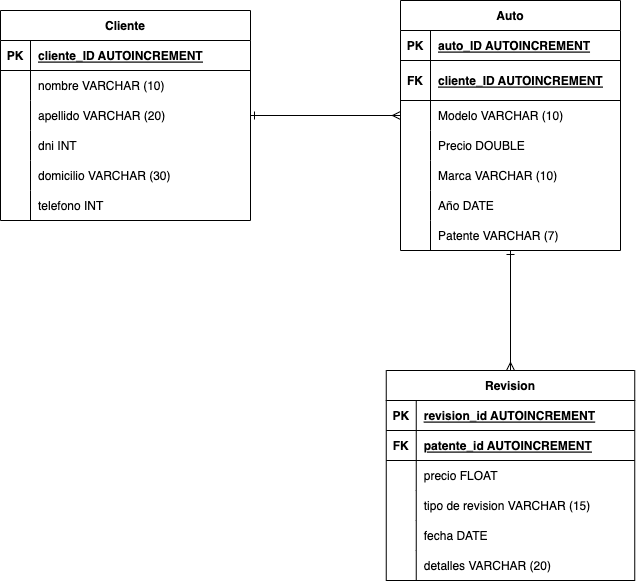

The diagram above was exported from draw.io. Its source (the exported page's mxGraphModel, read from the mxfile embedded in the PNG):
<mxGraphModel dx="858" dy="585" grid="1" gridSize="10" guides="1" tooltips="1" connect="1" arrows="1" fold="1" page="1" pageScale="1" pageWidth="827" pageHeight="1169" math="0" shadow="0">
  <root>
    <mxCell id="0" />
    <mxCell id="1" parent="0" />
    <mxCell id="tYBAgACsTTRZxeh9Cvuf-32" value="Cliente" style="shape=table;startSize=30;container=1;collapsible=1;childLayout=tableLayout;fixedRows=1;rowLines=0;fontStyle=1;align=center;resizeLast=1;" vertex="1" parent="1">
      <mxGeometry x="100" y="130" width="250" height="210" as="geometry" />
    </mxCell>
    <mxCell id="tYBAgACsTTRZxeh9Cvuf-33" value="" style="shape=tableRow;horizontal=0;startSize=0;swimlaneHead=0;swimlaneBody=0;fillColor=none;collapsible=0;dropTarget=0;points=[[0,0.5],[1,0.5]];portConstraint=eastwest;top=0;left=0;right=0;bottom=1;" vertex="1" parent="tYBAgACsTTRZxeh9Cvuf-32">
      <mxGeometry y="30" width="250" height="30" as="geometry" />
    </mxCell>
    <mxCell id="tYBAgACsTTRZxeh9Cvuf-34" value="PK" style="shape=partialRectangle;connectable=0;fillColor=none;top=0;left=0;bottom=0;right=0;fontStyle=1;overflow=hidden;" vertex="1" parent="tYBAgACsTTRZxeh9Cvuf-33">
      <mxGeometry width="30" height="30" as="geometry">
        <mxRectangle width="30" height="30" as="alternateBounds" />
      </mxGeometry>
    </mxCell>
    <mxCell id="tYBAgACsTTRZxeh9Cvuf-35" value="cliente_ID AUTOINCREMENT" style="shape=partialRectangle;connectable=0;fillColor=none;top=0;left=0;bottom=0;right=0;align=left;spacingLeft=6;fontStyle=5;overflow=hidden;" vertex="1" parent="tYBAgACsTTRZxeh9Cvuf-33">
      <mxGeometry x="30" width="220" height="30" as="geometry">
        <mxRectangle width="220" height="30" as="alternateBounds" />
      </mxGeometry>
    </mxCell>
    <mxCell id="tYBAgACsTTRZxeh9Cvuf-36" value="" style="shape=tableRow;horizontal=0;startSize=0;swimlaneHead=0;swimlaneBody=0;fillColor=none;collapsible=0;dropTarget=0;points=[[0,0.5],[1,0.5]];portConstraint=eastwest;top=0;left=0;right=0;bottom=0;" vertex="1" parent="tYBAgACsTTRZxeh9Cvuf-32">
      <mxGeometry y="60" width="250" height="30" as="geometry" />
    </mxCell>
    <mxCell id="tYBAgACsTTRZxeh9Cvuf-37" value="" style="shape=partialRectangle;connectable=0;fillColor=none;top=0;left=0;bottom=0;right=0;editable=1;overflow=hidden;" vertex="1" parent="tYBAgACsTTRZxeh9Cvuf-36">
      <mxGeometry width="30" height="30" as="geometry">
        <mxRectangle width="30" height="30" as="alternateBounds" />
      </mxGeometry>
    </mxCell>
    <mxCell id="tYBAgACsTTRZxeh9Cvuf-38" value="nombre VARCHAR (10)" style="shape=partialRectangle;connectable=0;fillColor=none;top=0;left=0;bottom=0;right=0;align=left;spacingLeft=6;overflow=hidden;" vertex="1" parent="tYBAgACsTTRZxeh9Cvuf-36">
      <mxGeometry x="30" width="220" height="30" as="geometry">
        <mxRectangle width="220" height="30" as="alternateBounds" />
      </mxGeometry>
    </mxCell>
    <mxCell id="tYBAgACsTTRZxeh9Cvuf-39" value="" style="shape=tableRow;horizontal=0;startSize=0;swimlaneHead=0;swimlaneBody=0;fillColor=none;collapsible=0;dropTarget=0;points=[[0,0.5],[1,0.5]];portConstraint=eastwest;top=0;left=0;right=0;bottom=0;" vertex="1" parent="tYBAgACsTTRZxeh9Cvuf-32">
      <mxGeometry y="90" width="250" height="30" as="geometry" />
    </mxCell>
    <mxCell id="tYBAgACsTTRZxeh9Cvuf-40" value="" style="shape=partialRectangle;connectable=0;fillColor=none;top=0;left=0;bottom=0;right=0;editable=1;overflow=hidden;" vertex="1" parent="tYBAgACsTTRZxeh9Cvuf-39">
      <mxGeometry width="30" height="30" as="geometry">
        <mxRectangle width="30" height="30" as="alternateBounds" />
      </mxGeometry>
    </mxCell>
    <mxCell id="tYBAgACsTTRZxeh9Cvuf-41" value="apellido VARCHAR (20)" style="shape=partialRectangle;connectable=0;fillColor=none;top=0;left=0;bottom=0;right=0;align=left;spacingLeft=6;overflow=hidden;" vertex="1" parent="tYBAgACsTTRZxeh9Cvuf-39">
      <mxGeometry x="30" width="220" height="30" as="geometry">
        <mxRectangle width="220" height="30" as="alternateBounds" />
      </mxGeometry>
    </mxCell>
    <mxCell id="tYBAgACsTTRZxeh9Cvuf-42" value="" style="shape=tableRow;horizontal=0;startSize=0;swimlaneHead=0;swimlaneBody=0;fillColor=none;collapsible=0;dropTarget=0;points=[[0,0.5],[1,0.5]];portConstraint=eastwest;top=0;left=0;right=0;bottom=0;" vertex="1" parent="tYBAgACsTTRZxeh9Cvuf-32">
      <mxGeometry y="120" width="250" height="30" as="geometry" />
    </mxCell>
    <mxCell id="tYBAgACsTTRZxeh9Cvuf-43" value="" style="shape=partialRectangle;connectable=0;fillColor=none;top=0;left=0;bottom=0;right=0;editable=1;overflow=hidden;" vertex="1" parent="tYBAgACsTTRZxeh9Cvuf-42">
      <mxGeometry width="30" height="30" as="geometry">
        <mxRectangle width="30" height="30" as="alternateBounds" />
      </mxGeometry>
    </mxCell>
    <mxCell id="tYBAgACsTTRZxeh9Cvuf-44" value="dni INT" style="shape=partialRectangle;connectable=0;fillColor=none;top=0;left=0;bottom=0;right=0;align=left;spacingLeft=6;overflow=hidden;" vertex="1" parent="tYBAgACsTTRZxeh9Cvuf-42">
      <mxGeometry x="30" width="220" height="30" as="geometry">
        <mxRectangle width="220" height="30" as="alternateBounds" />
      </mxGeometry>
    </mxCell>
    <mxCell id="tYBAgACsTTRZxeh9Cvuf-60" value="" style="shape=tableRow;horizontal=0;startSize=0;swimlaneHead=0;swimlaneBody=0;fillColor=none;collapsible=0;dropTarget=0;points=[[0,0.5],[1,0.5]];portConstraint=eastwest;top=0;left=0;right=0;bottom=0;" vertex="1" parent="tYBAgACsTTRZxeh9Cvuf-32">
      <mxGeometry y="150" width="250" height="30" as="geometry" />
    </mxCell>
    <mxCell id="tYBAgACsTTRZxeh9Cvuf-61" value="" style="shape=partialRectangle;connectable=0;fillColor=none;top=0;left=0;bottom=0;right=0;editable=1;overflow=hidden;" vertex="1" parent="tYBAgACsTTRZxeh9Cvuf-60">
      <mxGeometry width="30" height="30" as="geometry">
        <mxRectangle width="30" height="30" as="alternateBounds" />
      </mxGeometry>
    </mxCell>
    <mxCell id="tYBAgACsTTRZxeh9Cvuf-62" value="domicilio VARCHAR (30)" style="shape=partialRectangle;connectable=0;fillColor=none;top=0;left=0;bottom=0;right=0;align=left;spacingLeft=6;overflow=hidden;" vertex="1" parent="tYBAgACsTTRZxeh9Cvuf-60">
      <mxGeometry x="30" width="220" height="30" as="geometry">
        <mxRectangle width="220" height="30" as="alternateBounds" />
      </mxGeometry>
    </mxCell>
    <mxCell id="tYBAgACsTTRZxeh9Cvuf-63" value="" style="shape=tableRow;horizontal=0;startSize=0;swimlaneHead=0;swimlaneBody=0;fillColor=none;collapsible=0;dropTarget=0;points=[[0,0.5],[1,0.5]];portConstraint=eastwest;top=0;left=0;right=0;bottom=0;" vertex="1" parent="tYBAgACsTTRZxeh9Cvuf-32">
      <mxGeometry y="180" width="250" height="30" as="geometry" />
    </mxCell>
    <mxCell id="tYBAgACsTTRZxeh9Cvuf-64" value="" style="shape=partialRectangle;connectable=0;fillColor=none;top=0;left=0;bottom=0;right=0;editable=1;overflow=hidden;" vertex="1" parent="tYBAgACsTTRZxeh9Cvuf-63">
      <mxGeometry width="30" height="30" as="geometry">
        <mxRectangle width="30" height="30" as="alternateBounds" />
      </mxGeometry>
    </mxCell>
    <mxCell id="tYBAgACsTTRZxeh9Cvuf-65" value="telefono INT" style="shape=partialRectangle;connectable=0;fillColor=none;top=0;left=0;bottom=0;right=0;align=left;spacingLeft=6;overflow=hidden;" vertex="1" parent="tYBAgACsTTRZxeh9Cvuf-63">
      <mxGeometry x="30" width="220" height="30" as="geometry">
        <mxRectangle width="220" height="30" as="alternateBounds" />
      </mxGeometry>
    </mxCell>
    <mxCell id="tYBAgACsTTRZxeh9Cvuf-88" style="edgeStyle=orthogonalEdgeStyle;rounded=0;orthogonalLoop=1;jettySize=auto;html=1;entryX=0.5;entryY=0;entryDx=0;entryDy=0;startArrow=ERone;startFill=0;endArrow=ERmany;endFill=0;" edge="1" parent="1" source="tYBAgACsTTRZxeh9Cvuf-45" target="tYBAgACsTTRZxeh9Cvuf-72">
      <mxGeometry relative="1" as="geometry" />
    </mxCell>
    <mxCell id="tYBAgACsTTRZxeh9Cvuf-45" value="Auto" style="shape=table;startSize=30;container=1;collapsible=1;childLayout=tableLayout;fixedRows=1;rowLines=0;fontStyle=1;align=center;resizeLast=1;" vertex="1" parent="1">
      <mxGeometry x="500" y="120" width="220" height="250" as="geometry" />
    </mxCell>
    <mxCell id="tYBAgACsTTRZxeh9Cvuf-46" value="" style="shape=tableRow;horizontal=0;startSize=0;swimlaneHead=0;swimlaneBody=0;fillColor=none;collapsible=0;dropTarget=0;points=[[0,0.5],[1,0.5]];portConstraint=eastwest;top=0;left=0;right=0;bottom=1;" vertex="1" parent="tYBAgACsTTRZxeh9Cvuf-45">
      <mxGeometry y="30" width="220" height="30" as="geometry" />
    </mxCell>
    <mxCell id="tYBAgACsTTRZxeh9Cvuf-47" value="PK" style="shape=partialRectangle;connectable=0;fillColor=none;top=0;left=0;bottom=0;right=0;fontStyle=1;overflow=hidden;" vertex="1" parent="tYBAgACsTTRZxeh9Cvuf-46">
      <mxGeometry width="30" height="30" as="geometry">
        <mxRectangle width="30" height="30" as="alternateBounds" />
      </mxGeometry>
    </mxCell>
    <mxCell id="tYBAgACsTTRZxeh9Cvuf-48" value="auto_ID AUTOINCREMENT" style="shape=partialRectangle;connectable=0;fillColor=none;top=0;left=0;bottom=0;right=0;align=left;spacingLeft=6;fontStyle=5;overflow=hidden;" vertex="1" parent="tYBAgACsTTRZxeh9Cvuf-46">
      <mxGeometry x="30" width="190" height="30" as="geometry">
        <mxRectangle width="190" height="30" as="alternateBounds" />
      </mxGeometry>
    </mxCell>
    <mxCell id="tYBAgACsTTRZxeh9Cvuf-69" value="" style="shape=tableRow;horizontal=0;startSize=0;swimlaneHead=0;swimlaneBody=0;fillColor=none;collapsible=0;dropTarget=0;points=[[0,0.5],[1,0.5]];portConstraint=eastwest;top=0;left=0;right=0;bottom=1;" vertex="1" parent="tYBAgACsTTRZxeh9Cvuf-45">
      <mxGeometry y="60" width="220" height="40" as="geometry" />
    </mxCell>
    <mxCell id="tYBAgACsTTRZxeh9Cvuf-70" value="FK" style="shape=partialRectangle;connectable=0;fillColor=none;top=0;left=0;bottom=0;right=0;fontStyle=1;overflow=hidden;" vertex="1" parent="tYBAgACsTTRZxeh9Cvuf-69">
      <mxGeometry width="30" height="40" as="geometry">
        <mxRectangle width="30" height="40" as="alternateBounds" />
      </mxGeometry>
    </mxCell>
    <mxCell id="tYBAgACsTTRZxeh9Cvuf-71" value="cliente_ID AUTOINCREMENT" style="shape=partialRectangle;connectable=0;fillColor=none;top=0;left=0;bottom=0;right=0;align=left;spacingLeft=6;fontStyle=5;overflow=hidden;" vertex="1" parent="tYBAgACsTTRZxeh9Cvuf-69">
      <mxGeometry x="30" width="190" height="40" as="geometry">
        <mxRectangle width="190" height="40" as="alternateBounds" />
      </mxGeometry>
    </mxCell>
    <mxCell id="tYBAgACsTTRZxeh9Cvuf-49" value="" style="shape=tableRow;horizontal=0;startSize=0;swimlaneHead=0;swimlaneBody=0;fillColor=none;collapsible=0;dropTarget=0;points=[[0,0.5],[1,0.5]];portConstraint=eastwest;top=0;left=0;right=0;bottom=0;" vertex="1" parent="tYBAgACsTTRZxeh9Cvuf-45">
      <mxGeometry y="100" width="220" height="30" as="geometry" />
    </mxCell>
    <mxCell id="tYBAgACsTTRZxeh9Cvuf-50" value="" style="shape=partialRectangle;connectable=0;fillColor=none;top=0;left=0;bottom=0;right=0;editable=1;overflow=hidden;" vertex="1" parent="tYBAgACsTTRZxeh9Cvuf-49">
      <mxGeometry width="30" height="30" as="geometry">
        <mxRectangle width="30" height="30" as="alternateBounds" />
      </mxGeometry>
    </mxCell>
    <mxCell id="tYBAgACsTTRZxeh9Cvuf-51" value="Modelo VARCHAR (10)" style="shape=partialRectangle;connectable=0;fillColor=none;top=0;left=0;bottom=0;right=0;align=left;spacingLeft=6;overflow=hidden;" vertex="1" parent="tYBAgACsTTRZxeh9Cvuf-49">
      <mxGeometry x="30" width="190" height="30" as="geometry">
        <mxRectangle width="190" height="30" as="alternateBounds" />
      </mxGeometry>
    </mxCell>
    <mxCell id="tYBAgACsTTRZxeh9Cvuf-52" value="" style="shape=tableRow;horizontal=0;startSize=0;swimlaneHead=0;swimlaneBody=0;fillColor=none;collapsible=0;dropTarget=0;points=[[0,0.5],[1,0.5]];portConstraint=eastwest;top=0;left=0;right=0;bottom=0;" vertex="1" parent="tYBAgACsTTRZxeh9Cvuf-45">
      <mxGeometry y="130" width="220" height="30" as="geometry" />
    </mxCell>
    <mxCell id="tYBAgACsTTRZxeh9Cvuf-53" value="" style="shape=partialRectangle;connectable=0;fillColor=none;top=0;left=0;bottom=0;right=0;editable=1;overflow=hidden;" vertex="1" parent="tYBAgACsTTRZxeh9Cvuf-52">
      <mxGeometry width="30" height="30" as="geometry">
        <mxRectangle width="30" height="30" as="alternateBounds" />
      </mxGeometry>
    </mxCell>
    <mxCell id="tYBAgACsTTRZxeh9Cvuf-54" value="Precio DOUBLE" style="shape=partialRectangle;connectable=0;fillColor=none;top=0;left=0;bottom=0;right=0;align=left;spacingLeft=6;overflow=hidden;" vertex="1" parent="tYBAgACsTTRZxeh9Cvuf-52">
      <mxGeometry x="30" width="190" height="30" as="geometry">
        <mxRectangle width="190" height="30" as="alternateBounds" />
      </mxGeometry>
    </mxCell>
    <mxCell id="tYBAgACsTTRZxeh9Cvuf-55" value="" style="shape=tableRow;horizontal=0;startSize=0;swimlaneHead=0;swimlaneBody=0;fillColor=none;collapsible=0;dropTarget=0;points=[[0,0.5],[1,0.5]];portConstraint=eastwest;top=0;left=0;right=0;bottom=0;" vertex="1" parent="tYBAgACsTTRZxeh9Cvuf-45">
      <mxGeometry y="160" width="220" height="30" as="geometry" />
    </mxCell>
    <mxCell id="tYBAgACsTTRZxeh9Cvuf-56" value="" style="shape=partialRectangle;connectable=0;fillColor=none;top=0;left=0;bottom=0;right=0;editable=1;overflow=hidden;" vertex="1" parent="tYBAgACsTTRZxeh9Cvuf-55">
      <mxGeometry width="30" height="30" as="geometry">
        <mxRectangle width="30" height="30" as="alternateBounds" />
      </mxGeometry>
    </mxCell>
    <mxCell id="tYBAgACsTTRZxeh9Cvuf-57" value="Marca VARCHAR (10)" style="shape=partialRectangle;connectable=0;fillColor=none;top=0;left=0;bottom=0;right=0;align=left;spacingLeft=6;overflow=hidden;" vertex="1" parent="tYBAgACsTTRZxeh9Cvuf-55">
      <mxGeometry x="30" width="190" height="30" as="geometry">
        <mxRectangle width="190" height="30" as="alternateBounds" />
      </mxGeometry>
    </mxCell>
    <mxCell id="tYBAgACsTTRZxeh9Cvuf-66" value="" style="shape=tableRow;horizontal=0;startSize=0;swimlaneHead=0;swimlaneBody=0;fillColor=none;collapsible=0;dropTarget=0;points=[[0,0.5],[1,0.5]];portConstraint=eastwest;top=0;left=0;right=0;bottom=0;" vertex="1" parent="tYBAgACsTTRZxeh9Cvuf-45">
      <mxGeometry y="190" width="220" height="30" as="geometry" />
    </mxCell>
    <mxCell id="tYBAgACsTTRZxeh9Cvuf-67" value="" style="shape=partialRectangle;connectable=0;fillColor=none;top=0;left=0;bottom=0;right=0;editable=1;overflow=hidden;" vertex="1" parent="tYBAgACsTTRZxeh9Cvuf-66">
      <mxGeometry width="30" height="30" as="geometry">
        <mxRectangle width="30" height="30" as="alternateBounds" />
      </mxGeometry>
    </mxCell>
    <mxCell id="tYBAgACsTTRZxeh9Cvuf-68" value="Año DATE" style="shape=partialRectangle;connectable=0;fillColor=none;top=0;left=0;bottom=0;right=0;align=left;spacingLeft=6;overflow=hidden;" vertex="1" parent="tYBAgACsTTRZxeh9Cvuf-66">
      <mxGeometry x="30" width="190" height="30" as="geometry">
        <mxRectangle width="190" height="30" as="alternateBounds" />
      </mxGeometry>
    </mxCell>
    <mxCell id="tYBAgACsTTRZxeh9Cvuf-124" value="" style="shape=tableRow;horizontal=0;startSize=0;swimlaneHead=0;swimlaneBody=0;fillColor=none;collapsible=0;dropTarget=0;points=[[0,0.5],[1,0.5]];portConstraint=eastwest;top=0;left=0;right=0;bottom=0;" vertex="1" parent="tYBAgACsTTRZxeh9Cvuf-45">
      <mxGeometry y="220" width="220" height="30" as="geometry" />
    </mxCell>
    <mxCell id="tYBAgACsTTRZxeh9Cvuf-125" value="" style="shape=partialRectangle;connectable=0;fillColor=none;top=0;left=0;bottom=0;right=0;editable=1;overflow=hidden;" vertex="1" parent="tYBAgACsTTRZxeh9Cvuf-124">
      <mxGeometry width="30" height="30" as="geometry">
        <mxRectangle width="30" height="30" as="alternateBounds" />
      </mxGeometry>
    </mxCell>
    <mxCell id="tYBAgACsTTRZxeh9Cvuf-126" value="Patente VARCHAR (7)" style="shape=partialRectangle;connectable=0;fillColor=none;top=0;left=0;bottom=0;right=0;align=left;spacingLeft=6;overflow=hidden;" vertex="1" parent="tYBAgACsTTRZxeh9Cvuf-124">
      <mxGeometry x="30" width="190" height="30" as="geometry">
        <mxRectangle width="190" height="30" as="alternateBounds" />
      </mxGeometry>
    </mxCell>
    <mxCell id="tYBAgACsTTRZxeh9Cvuf-58" style="edgeStyle=orthogonalEdgeStyle;rounded=0;orthogonalLoop=1;jettySize=auto;html=1;endArrow=ERmany;endFill=0;startArrow=ERone;startFill=0;" edge="1" parent="1" source="tYBAgACsTTRZxeh9Cvuf-39">
      <mxGeometry relative="1" as="geometry">
        <mxPoint x="500" y="235" as="targetPoint" />
      </mxGeometry>
    </mxCell>
    <mxCell id="tYBAgACsTTRZxeh9Cvuf-72" value="Revision" style="shape=table;startSize=30;container=1;collapsible=1;childLayout=tableLayout;fixedRows=1;rowLines=0;fontStyle=1;align=center;resizeLast=1;" vertex="1" parent="1">
      <mxGeometry x="485.75" y="490" width="248.5" height="210" as="geometry" />
    </mxCell>
    <mxCell id="tYBAgACsTTRZxeh9Cvuf-73" value="" style="shape=tableRow;horizontal=0;startSize=0;swimlaneHead=0;swimlaneBody=0;fillColor=none;collapsible=0;dropTarget=0;points=[[0,0.5],[1,0.5]];portConstraint=eastwest;top=0;left=0;right=0;bottom=1;" vertex="1" parent="tYBAgACsTTRZxeh9Cvuf-72">
      <mxGeometry y="30" width="248.5" height="30" as="geometry" />
    </mxCell>
    <mxCell id="tYBAgACsTTRZxeh9Cvuf-74" value="PK" style="shape=partialRectangle;connectable=0;fillColor=none;top=0;left=0;bottom=0;right=0;fontStyle=1;overflow=hidden;" vertex="1" parent="tYBAgACsTTRZxeh9Cvuf-73">
      <mxGeometry width="30" height="30" as="geometry">
        <mxRectangle width="30" height="30" as="alternateBounds" />
      </mxGeometry>
    </mxCell>
    <mxCell id="tYBAgACsTTRZxeh9Cvuf-75" value="revision_id AUTOINCREMENT" style="shape=partialRectangle;connectable=0;fillColor=none;top=0;left=0;bottom=0;right=0;align=left;spacingLeft=6;fontStyle=5;overflow=hidden;" vertex="1" parent="tYBAgACsTTRZxeh9Cvuf-73">
      <mxGeometry x="30" width="218.5" height="30" as="geometry">
        <mxRectangle width="218.5" height="30" as="alternateBounds" />
      </mxGeometry>
    </mxCell>
    <mxCell id="tYBAgACsTTRZxeh9Cvuf-111" value="" style="shape=tableRow;horizontal=0;startSize=0;swimlaneHead=0;swimlaneBody=0;fillColor=none;collapsible=0;dropTarget=0;points=[[0,0.5],[1,0.5]];portConstraint=eastwest;top=0;left=0;right=0;bottom=1;" vertex="1" parent="tYBAgACsTTRZxeh9Cvuf-72">
      <mxGeometry y="60" width="248.5" height="30" as="geometry" />
    </mxCell>
    <mxCell id="tYBAgACsTTRZxeh9Cvuf-112" value="FK" style="shape=partialRectangle;connectable=0;fillColor=none;top=0;left=0;bottom=0;right=0;fontStyle=1;overflow=hidden;" vertex="1" parent="tYBAgACsTTRZxeh9Cvuf-111">
      <mxGeometry width="30" height="30" as="geometry">
        <mxRectangle width="30" height="30" as="alternateBounds" />
      </mxGeometry>
    </mxCell>
    <mxCell id="tYBAgACsTTRZxeh9Cvuf-113" value="patente_id AUTOINCREMENT" style="shape=partialRectangle;connectable=0;fillColor=none;top=0;left=0;bottom=0;right=0;align=left;spacingLeft=6;fontStyle=5;overflow=hidden;" vertex="1" parent="tYBAgACsTTRZxeh9Cvuf-111">
      <mxGeometry x="30" width="218.5" height="30" as="geometry">
        <mxRectangle width="218.5" height="30" as="alternateBounds" />
      </mxGeometry>
    </mxCell>
    <mxCell id="tYBAgACsTTRZxeh9Cvuf-76" value="" style="shape=tableRow;horizontal=0;startSize=0;swimlaneHead=0;swimlaneBody=0;fillColor=none;collapsible=0;dropTarget=0;points=[[0,0.5],[1,0.5]];portConstraint=eastwest;top=0;left=0;right=0;bottom=0;" vertex="1" parent="tYBAgACsTTRZxeh9Cvuf-72">
      <mxGeometry y="90" width="248.5" height="30" as="geometry" />
    </mxCell>
    <mxCell id="tYBAgACsTTRZxeh9Cvuf-77" value="" style="shape=partialRectangle;connectable=0;fillColor=none;top=0;left=0;bottom=0;right=0;editable=1;overflow=hidden;" vertex="1" parent="tYBAgACsTTRZxeh9Cvuf-76">
      <mxGeometry width="30" height="30" as="geometry">
        <mxRectangle width="30" height="30" as="alternateBounds" />
      </mxGeometry>
    </mxCell>
    <mxCell id="tYBAgACsTTRZxeh9Cvuf-78" value="precio FLOAT" style="shape=partialRectangle;connectable=0;fillColor=none;top=0;left=0;bottom=0;right=0;align=left;spacingLeft=6;overflow=hidden;" vertex="1" parent="tYBAgACsTTRZxeh9Cvuf-76">
      <mxGeometry x="30" width="218.5" height="30" as="geometry">
        <mxRectangle width="218.5" height="30" as="alternateBounds" />
      </mxGeometry>
    </mxCell>
    <mxCell id="tYBAgACsTTRZxeh9Cvuf-79" value="" style="shape=tableRow;horizontal=0;startSize=0;swimlaneHead=0;swimlaneBody=0;fillColor=none;collapsible=0;dropTarget=0;points=[[0,0.5],[1,0.5]];portConstraint=eastwest;top=0;left=0;right=0;bottom=0;" vertex="1" parent="tYBAgACsTTRZxeh9Cvuf-72">
      <mxGeometry y="120" width="248.5" height="30" as="geometry" />
    </mxCell>
    <mxCell id="tYBAgACsTTRZxeh9Cvuf-80" value="" style="shape=partialRectangle;connectable=0;fillColor=none;top=0;left=0;bottom=0;right=0;editable=1;overflow=hidden;" vertex="1" parent="tYBAgACsTTRZxeh9Cvuf-79">
      <mxGeometry width="30" height="30" as="geometry">
        <mxRectangle width="30" height="30" as="alternateBounds" />
      </mxGeometry>
    </mxCell>
    <mxCell id="tYBAgACsTTRZxeh9Cvuf-81" value="tipo de revision VARCHAR (15)" style="shape=partialRectangle;connectable=0;fillColor=none;top=0;left=0;bottom=0;right=0;align=left;spacingLeft=6;overflow=hidden;" vertex="1" parent="tYBAgACsTTRZxeh9Cvuf-79">
      <mxGeometry x="30" width="218.5" height="30" as="geometry">
        <mxRectangle width="218.5" height="30" as="alternateBounds" />
      </mxGeometry>
    </mxCell>
    <mxCell id="tYBAgACsTTRZxeh9Cvuf-82" value="" style="shape=tableRow;horizontal=0;startSize=0;swimlaneHead=0;swimlaneBody=0;fillColor=none;collapsible=0;dropTarget=0;points=[[0,0.5],[1,0.5]];portConstraint=eastwest;top=0;left=0;right=0;bottom=0;" vertex="1" parent="tYBAgACsTTRZxeh9Cvuf-72">
      <mxGeometry y="150" width="248.5" height="30" as="geometry" />
    </mxCell>
    <mxCell id="tYBAgACsTTRZxeh9Cvuf-83" value="" style="shape=partialRectangle;connectable=0;fillColor=none;top=0;left=0;bottom=0;right=0;editable=1;overflow=hidden;" vertex="1" parent="tYBAgACsTTRZxeh9Cvuf-82">
      <mxGeometry width="30" height="30" as="geometry">
        <mxRectangle width="30" height="30" as="alternateBounds" />
      </mxGeometry>
    </mxCell>
    <mxCell id="tYBAgACsTTRZxeh9Cvuf-84" value="fecha DATE" style="shape=partialRectangle;connectable=0;fillColor=none;top=0;left=0;bottom=0;right=0;align=left;spacingLeft=6;overflow=hidden;" vertex="1" parent="tYBAgACsTTRZxeh9Cvuf-82">
      <mxGeometry x="30" width="218.5" height="30" as="geometry">
        <mxRectangle width="218.5" height="30" as="alternateBounds" />
      </mxGeometry>
    </mxCell>
    <mxCell id="tYBAgACsTTRZxeh9Cvuf-89" value="" style="shape=tableRow;horizontal=0;startSize=0;swimlaneHead=0;swimlaneBody=0;fillColor=none;collapsible=0;dropTarget=0;points=[[0,0.5],[1,0.5]];portConstraint=eastwest;top=0;left=0;right=0;bottom=1;" vertex="1" parent="tYBAgACsTTRZxeh9Cvuf-72">
      <mxGeometry y="180" width="248.5" height="30" as="geometry" />
    </mxCell>
    <mxCell id="tYBAgACsTTRZxeh9Cvuf-90" value="" style="shape=partialRectangle;connectable=0;fillColor=none;top=0;left=0;bottom=0;right=0;fontStyle=1;overflow=hidden;" vertex="1" parent="tYBAgACsTTRZxeh9Cvuf-89">
      <mxGeometry width="30" height="30" as="geometry">
        <mxRectangle width="30" height="30" as="alternateBounds" />
      </mxGeometry>
    </mxCell>
    <mxCell id="tYBAgACsTTRZxeh9Cvuf-91" value="detalles VARCHAR (20)" style="shape=partialRectangle;connectable=0;fillColor=none;top=0;left=0;bottom=0;right=0;align=left;spacingLeft=6;fontStyle=0;overflow=hidden;" vertex="1" parent="tYBAgACsTTRZxeh9Cvuf-89">
      <mxGeometry x="30" width="218.5" height="30" as="geometry">
        <mxRectangle width="218.5" height="30" as="alternateBounds" />
      </mxGeometry>
    </mxCell>
  </root>
</mxGraphModel>